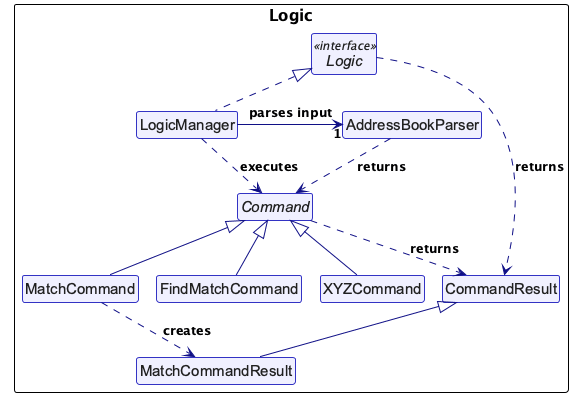

The diagram above was rendered by PlantUML. Its source (embedded in the PNG):
@startuml
!pragma layout smetana
!include style.puml
skinparam arrowColor LOGIC_COLOR_T4
skinparam classBackgroundColor #F0F0FF
skinparam classBorderColor LOGIC_COLOR
skinparam classFontColor #202020
skinparam classAttributeFontColor #202020
skinparam classStereotypeFontColor #202020
skinparam nodesep 40
skinparam ranksep 50

package Logic as LogicPackage {
interface Logic <<interface>>
class LogicManager
class AddressBookParser
abstract class Command
class XYZCommand
class MatchCommand
class FindMatchCommand
class CommandResult
class MatchCommandResult
}

LogicManager .up.|> Logic
LogicManager -right-> "1" AddressBookParser : parses input
AddressBookParser ..> Command : returns
LogicManager .down.> Command : executes
Logic ..> CommandResult : returns
Command ..> CommandResult : returns
XYZCommand -up-|> Command
MatchCommand -up-|> Command
FindMatchCommand -up-|> Command
MatchCommandResult -up-|> CommandResult
MatchCommand ..> MatchCommandResult : creates

@enduml